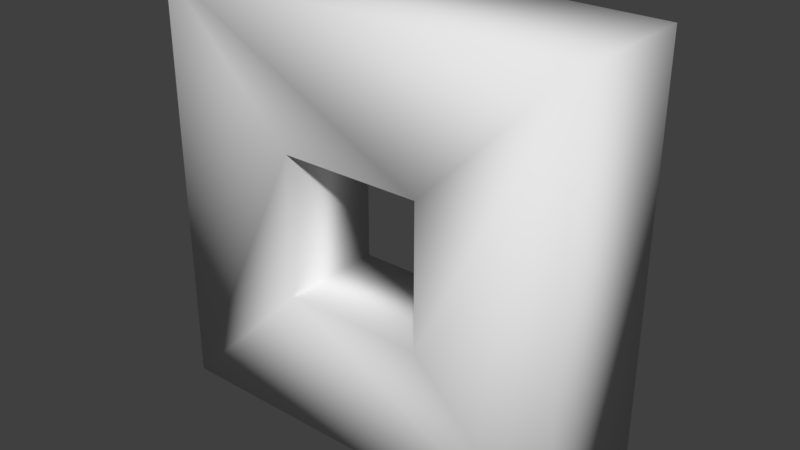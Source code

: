 # Source: Regular.blend  (saved by Blender 2.79.0; exported with 4.5.12 LTS)
import bpy
from mathutils import Matrix  # noqa: F401  (used for matrix-valued properties, if any)

bpy.ops.wm.read_factory_settings(use_empty=True)
scene = bpy.context.scene
scene.name = 'Scene'

# ---- collections
col_collection_1 = bpy.data.collections.new('Collection 1'); scene.collection.children.link(col_collection_1)

# ---- world
world_world = bpy.data.worlds.new('World'); scene.world = world_world
world_world.color = (0.05088, 0.05088, 0.05088)
world_world.use_sun_shadow = False
world_world.sun_shadow_jitter_overblur = 0.0
world_world.cycles.sampling_method = 'MANUAL'

# ---- meshes
me_plane = bpy.data.meshes.new('Plane')
me_plane.from_pydata([(-0.3652, 0.3551, 0.3652), (0.3652, 0.3551, 0.3652), (-0.3652, 0.3551, -0.3652), (0.3652, 0.3551, -0.3652), (-0.1233, 0.304, -0.1233), (-0.1233, 0.304, 0.1233), (0.1233, 0.304, 0.1233), (0.1233, 0.304, -0.1233), (-0.3652, 0.1205, 0.3652), (0.3652, 0.1205, 0.3652), (-0.3652, 0.1205, -0.3652), (0.3652, 0.1205, -0.3652), (-0.1233, 0.1205, -0.1233), (-0.1233, 0.1205, 0.1233), (0.1233, 0.1205, 0.1233), (0.1233, 0.1205, -0.1233)], [], [(1, 0, 8, 9), (5, 4, 2, 0), (6, 5, 0, 1), (7, 6, 1, 3), (4, 7, 3, 2), (7, 4, 12, 15), (5, 6, 14, 13), (3, 1, 9, 11), (0, 2, 10, 8), (6, 7, 15, 14), (4, 5, 13, 12), (2, 3, 11, 10), (14, 9, 8, 13), (15, 11, 9, 14), (12, 10, 11, 15), (13, 8, 10, 12)])
me_plane.polygons.foreach_set('use_smooth', [True] * 16)
me_plane.use_remesh_preserve_volume = False
me_plane.use_remesh_preserve_attributes = False
me_plane.use_mirror_vertex_groups = False
me_plane.update()

# ---- objects
ob_plane = bpy.data.objects.new('Plane', me_plane)

# ---- transforms, parenting, visibility, modifiers, constraints
ob_plane.location = (0.0, 0.0, 0.0)
ob_plane.lineart.crease_threshold = 0.0

# ---- collection membership
col_collection_1.objects.link(ob_plane)

# ---- scene / render settings (as saved in the file)
scene.frame_start = 1; scene.frame_end = 250; scene.frame_set(1)
scene.render.engine = 'BLENDER_EEVEE_NEXT'
scene.render.resolution_percentage = 50
scene.render.dither_intensity = 0.0
scene.cycles.use_denoising = False
scene.cycles.samples = 128
scene.cycles.sampling_pattern = 'TABULATED_SOBOL'
scene.cycles.use_adaptive_sampling = False
scene.cycles.use_light_tree = False
scene.cycles.blur_glossy = 0.0
scene.cycles.sample_clamp_indirect = 0.0
scene.view_settings.view_transform = 'Standard'
bpy.context.view_layer.update()

# ---- added for rendering (the .blend has no active camera and no usable light): camera, sun
cam_auto = bpy.data.cameras.new('AutoCamera')
cam_auto.lens = 50.0
cam_auto.sensor_width = 36.0
cam_auto.clip_end = 1000.0
ob_auto_camera = bpy.data.objects.new('AutoCamera', cam_auto)
scene.collection.objects.link(ob_auto_camera)
ob_auto_camera.location = (0.980048, -0.938285, 0.784038)
ob_auto_camera.rotation_euler = (1.09748, -7.21219e-08, 0.694738)
scene.camera = ob_auto_camera
light_auto_sun = bpy.data.lights.new('AutoSun', 'SUN')
light_auto_sun.energy = 3.0
light_auto_sun.angle = 0.0523599
ob_auto_sun = bpy.data.objects.new('AutoSun', light_auto_sun)
scene.collection.objects.link(ob_auto_sun)
ob_auto_sun.rotation_euler = (0.872665, 0.174533, 0.523599)
bpy.context.view_layer.update()
